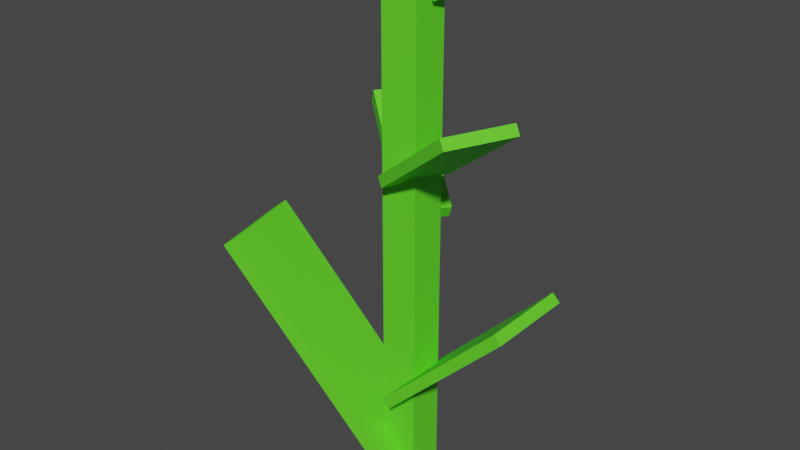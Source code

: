 # Source: Corn1.blend  (saved by Blender 3.4.6; exported with 4.5.12 LTS)
import bpy
from mathutils import Matrix  # noqa: F401  (used for matrix-valued properties, if any)

bpy.ops.wm.read_factory_settings(use_empty=True)
scene = bpy.context.scene
scene.name = 'Scene'

# ---- collections
col_collection = bpy.data.collections.new('Collection'); scene.collection.children.link(col_collection)

# ---- materials (node trees are filled in below, after node groups)
mat_leaf = bpy.data.materials.new('Leaf')
mat_leaf.use_transparent_shadow = False

# ---- material node trees
mat_leaf.use_nodes = True; mat_leaf.node_tree.nodes.clear()
_N = mat_leaf.node_tree.nodes; _L = mat_leaf.node_tree.links
n0 = _N.new('ShaderNodeBsdfPrincipled'); n0.name = 'Principled BSDF'; n0.location = (10, 300)
n0.distribution = 'GGX'
n0.subsurface_method = 'RANDOM_WALK_SKIN'
n0.inputs[0].default_value = (0.1221, 0.8, 0.02309, 1.0)
n0.inputs[3].default_value = 1.45
n0.inputs[27].default_value = (0.0, 0.0, 0.0, 1.0)
n0.inputs[28].default_value = 1.0
n1 = _N.new('ShaderNodeOutputMaterial'); n1.name = 'Material Output'; n1.location = (300, 300)
_L.new(n0.outputs[0], n1.inputs[0])
n1.is_active_output = True

# ---- world
world_world = bpy.data.worlds.new('World'); scene.world = world_world
world_world.use_nodes = True; world_world.node_tree.nodes.clear()
_N = world_world.node_tree.nodes; _L = world_world.node_tree.links
n0 = _N.new('ShaderNodeOutputWorld'); n0.name = 'World Output'; n0.location = (300, 300)
n1 = _N.new('ShaderNodeBackground'); n1.name = 'Background'; n1.location = (10, 300)
n1.inputs[0].default_value = (0.05088, 0.05088, 0.05088, 1.0)
_L.new(n1.outputs[0], n0.inputs[0])
n0.is_active_output = True
world_world.color = (0.05088, 0.05088, 0.05088)
world_world.use_sun_shadow = False
world_world.sun_shadow_jitter_overblur = 0.0

# ---- meshes
me_cube_002 = bpy.data.meshes.new('Cube.002')
me_cube_002.from_pydata([(1.557, 0.7672, 42.98), (1.468, 0.7672, 44.4), (1.557, -1.233, 42.98), (1.468, -1.233, 44.4), (0.1377, 0.7672, 20.72), (0.04853, 0.7672, 22.14), (0.1377, -1.233, 20.72), (0.04854, -1.233, 22.14), (-0.2164, -0.6054, 2.086), (-0.2164, -0.6054, 97.04), (-0.2164, 0.2204, 2.086), (-0.2164, 0.2204, 97.04), (0.2146, -0.6054, 2.086), (0.2146, -0.6054, 97.04), (0.2146, 0.2204, 2.086), (0.2146, 0.2204, 97.04), (-1.912, -2.04, 44.4), (-1.773, -1.975, 46.15), (-2.173, 0.006723, 44.4), (-2.034, 0.07192, 46.15), (-0.005883, -1.147, 4.352), (0.1332, -1.082, 6.103), (-0.2672, 0.8999, 4.352), (-0.128, 0.9651, 6.103), (1.409, -0.5291, 74.97), (1.342, -0.4745, 76.61), (1.095, -1.937, 74.97), (1.028, -1.882, 76.61), (0.2554, 0.4164, 61.12), (0.1888, 0.471, 62.76), (-0.05876, -0.9911, 61.12), (-0.1254, -0.9365, 62.76), (0.3694, 1.528, 94.5), (0.3501, 1.475, 96.43), (0.7311, 1.045, 94.5), (0.7118, 0.9925, 96.43), (-0.09536, 0.2476, 90.95), (-0.1146, 0.1946, 92.88), (0.2663, -0.2345, 90.95), (0.2471, -0.2875, 92.88), (-1.306, 1.481, 65.38), (-1.229, 1.368, 67.79), (-0.9692, 2.33, 65.38), (-0.8918, 2.217, 67.79), (-0.2163, -0.106, 51.6), (-0.1388, -0.2188, 54.02), (0.1205, 0.7432, 51.6), (0.198, 0.6304, 54.02)], [], [(0, 1, 3, 2), (2, 3, 7, 6), (6, 7, 5, 4), (4, 5, 1, 0), (2, 6, 4, 0), (7, 3, 1, 5), (8, 9, 11, 10), (10, 11, 15, 14), (14, 15, 13, 12), (12, 13, 9, 8), (10, 14, 12, 8), (15, 11, 9, 13), (16, 17, 19, 18), (18, 19, 23, 22), (22, 23, 21, 20), (20, 21, 17, 16), (18, 22, 20, 16), (23, 19, 17, 21), (24, 25, 27, 26), (26, 27, 31, 30), (30, 31, 29, 28), (28, 29, 25, 24), (26, 30, 28, 24), (31, 27, 25, 29), (32, 33, 35, 34), (34, 35, 39, 38), (38, 39, 37, 36), (36, 37, 33, 32), (34, 38, 36, 32), (39, 35, 33, 37), (40, 41, 43, 42), (42, 43, 47, 46), (46, 47, 45, 44), (44, 45, 41, 40), (42, 46, 44, 40), (47, 43, 41, 45)])
_uv = me_cube_002.uv_layers.new(name='UVMap')
_uv.uv.foreach_set('vector', [0.375, 0.0, 0.625, 0.0, 0.625, 0.25, 0.375, 0.25, 0.375, 0.25, 0.625, 0.25, 0.625, 0.5, 0.375, 0.5, 0.375, 0.5, 0.625, 0.5, 0.625, 0.75, 0.375, 0.75, 0.375, 0.75, 0.625, 0.75, 0.625, 1.0, 0.375, 1.0, 0.125, 0.5, 0.375, 0.5, 0.375, 0.75, 0.125, 0.75, 0.625, 0.5, 0.875, 0.5, 0.875, 0.75, 0.625, 0.75, 0.375, 0.0, 0.625, 0.0, 0.625, 0.25, 0.375, 0.25, 0.375, 0.25, 0.625, 0.25, 0.625, 0.5, 0.375, 0.5, 0.375, 0.5, 0.625, 0.5, 0.625, 0.75, 0.375, 0.75, 0.375, 0.75, 0.625, 0.75, 0.625, 1.0, 0.375, 1.0, 0.125, 0.5, 0.375, 0.5, 0.375, 0.75, 0.125, 0.75, 0.625, 0.5, 0.875, 0.5, 0.875, 0.75, 0.625, 0.75, 0.375, 0.0, 0.625, 0.0, 0.625, 0.25, 0.375, 0.25, 0.375, 0.25, 0.625, 0.25, 0.625, 0.5, 0.375, 0.5, 0.375, 0.5, 0.625, 0.5, 0.625, 0.75, 0.375, 0.75, 0.375, 0.75, 0.625, 0.75, 0.625, 1.0, 0.375, 1.0, 0.125, 0.5, 0.375, 0.5, 0.375, 0.75, 0.125, 0.75, 0.625, 0.5, 0.875, 0.5, 0.875, 0.75, 0.625, 0.75, 0.375, 0.0, 0.625, 0.0, 0.625, 0.25, 0.375, 0.25, 0.375, 0.25, 0.625, 0.25, 0.625, 0.5, 0.375, 0.5, 0.375, 0.5, 0.625, 0.5, 0.625, 0.75, 0.375, 0.75, 0.375, 0.75, 0.625, 0.75, 0.625, 1.0, 0.375, 1.0, 0.125, 0.5, 0.375, 0.5, 0.375, 0.75, 0.125, 0.75, 0.625, 0.5, 0.875, 0.5, 0.875, 0.75, 0.625, 0.75, 0.375, 0.0, 0.625, 0.0, 0.625, 0.25, 0.375, 0.25, 0.375, 0.25, 0.625, 0.25, 0.625, 0.5, 0.375, 0.5, 0.375, 0.5, 0.625, 0.5, 0.625, 0.75, 0.375, 0.75, 0.375, 0.75, 0.625, 0.75, 0.625, 1.0, 0.375, 1.0, 0.125, 0.5, 0.375, 0.5, 0.375, 0.75, 0.125, 0.75, 0.625, 0.5, 0.875, 0.5, 0.875, 0.75, 0.625, 0.75, 0.375, 0.0, 0.625, 0.0, 0.625, 0.25, 0.375, 0.25, 0.375, 0.25, 0.625, 0.25, 0.625, 0.5, 0.375, 0.5, 0.375, 0.5, 0.625, 0.5, 0.625, 0.75, 0.375, 0.75, 0.375, 0.75, 0.625, 0.75, 0.625, 1.0, 0.375, 1.0, 0.125, 0.5, 0.375, 0.5, 0.375, 0.75, 0.125, 0.75, 0.625, 0.5, 0.875, 0.5, 0.875, 0.75, 0.625, 0.75])
me_cube_002.materials.append(mat_leaf)
me_cube_002.update()

# ---- objects
ob_corn1 = bpy.data.objects.new('Corn1', me_cube_002)

# ---- transforms, parenting, visibility, modifiers, constraints
ob_corn1.location = (0.0, 0.0, 0.0)
ob_corn1.scale = (0.1366, 0.07131, 0.00865)

# ---- collection membership
col_collection.objects.link(ob_corn1)

# ---- scene / render settings (as saved in the file)
scene.frame_start = 1; scene.frame_end = 250; scene.frame_set(1)
scene.render.engine = 'BLENDER_EEVEE_NEXT'
scene.cycles.sampling_pattern = 'TABULATED_SOBOL'
scene.cycles.use_light_tree = False
scene.view_settings.view_transform = 'Filmic'
bpy.context.view_layer.update()

# ---- added for rendering (the .blend has no active camera and no usable light): camera, sun
cam_auto = bpy.data.cameras.new('AutoCamera')
cam_auto.lens = 50.0
cam_auto.sensor_width = 36.0
cam_auto.clip_end = 1000.0
ob_auto_camera = bpy.data.objects.new('AutoCamera', cam_auto)
scene.collection.objects.link(ob_auto_camera)
ob_auto_camera.location = (0.897603, -1.1173, 1.18047)
ob_auto_camera.rotation_euler = (1.09748, -7.21219e-08, 0.694738)
scene.camera = ob_auto_camera
light_auto_sun = bpy.data.lights.new('AutoSun', 'SUN')
light_auto_sun.energy = 3.0
light_auto_sun.angle = 0.0523599
ob_auto_sun = bpy.data.objects.new('AutoSun', light_auto_sun)
scene.collection.objects.link(ob_auto_sun)
ob_auto_sun.rotation_euler = (0.872665, 0.174533, 0.523599)
bpy.context.view_layer.update()
